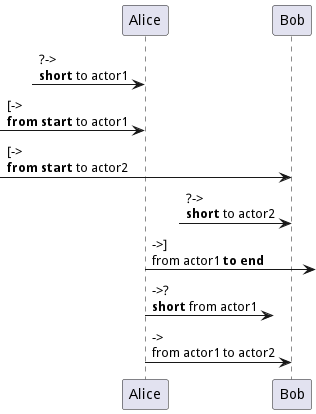

The diagram above was rendered by PlantUML. Its source (embedded in the PNG):
@startuml
?-> Alice : ""?->""\n**short** to actor1
[-> Alice : ""[->""\n**from start** to actor1
[-> Bob : ""[->""\n**from start** to actor2
?-> Bob : ""?->""\n**short** to actor2
Alice ->] : ""->]""\nfrom actor1 **to end**
Alice ->?  : ""->?""\n**short** from actor1
Alice -> Bob : ""->"" \nfrom actor1 to actor2
@enduml